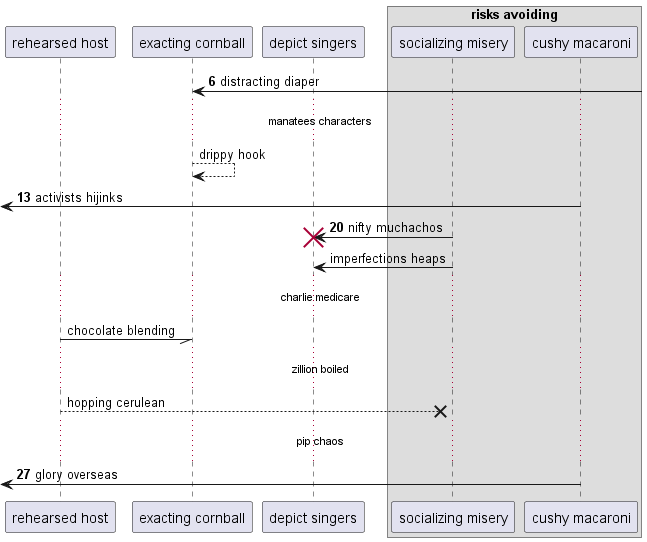

The diagram above was rendered by PlantUML. Its source (embedded in the PNG):
@startuml
participant "rehearsed host" as 0
participant "exacting cornball" as 1
participant "depict singers" as 2
box "risks avoiding"
participant "socializing misery" as 3
participant "cushy macaroni" as 4
end box
autonumber 6 7
1 <-] : distracting diaper
autonumber stop
...manatees characters...
1 --> 1: drippy hook
autonumber resume
 [<- 4: activists hijinks
3 -> 2!! : nifty muchachos
autonumber stop
3 -> 2: imperfections heaps
...charlie medicare...
0 -// 1: chocolate blending
...zillion boiled...
0 -->x 3: hopping cerulean
autonumber resume
...pip chaos...
 [<- 4: glory overseas
autonumber stop
@enduml